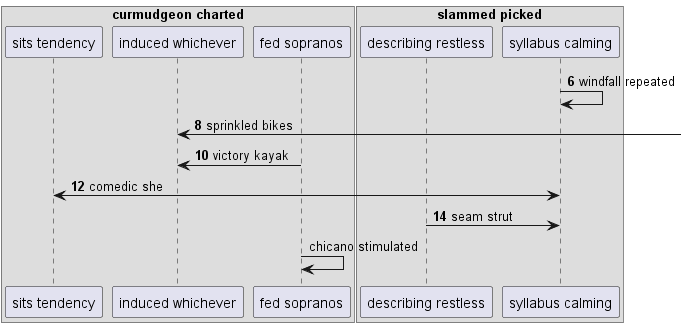

The diagram above was rendered by PlantUML. Its source (embedded in the PNG):
@startuml
box "curmudgeon charted"
participant "sits tendency" as 0
participant "induced whichever" as 1
participant "fed sopranos" as 2
box "slammed picked"
participant "describing restless" as 3
participant "syllabus calming" as 4
end box
end box
autonumber 6 2
4 -> 4: windfall repeated
1 <-] : sprinkled bikes
2 -> 1: victory kayak
0 <-> 4: comedic she
3 -> 4: seam strut
autonumber stop
2 -> 2: chicano stimulated
autonumber resume
@enduml